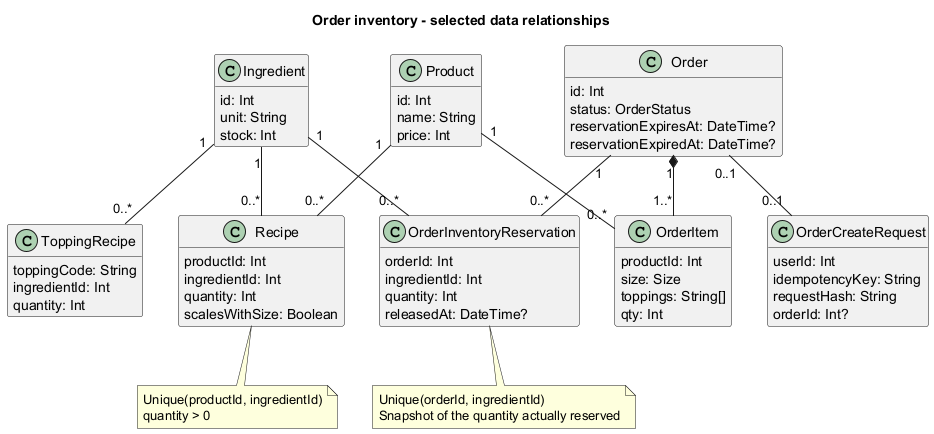

The diagram above was rendered by PlantUML. Its source (embedded in the PNG):
@startuml
title Order inventory - selected data relationships
hide methods
skinparam classAttributeIconSize 0
class Product {
 id: Int
 name: String
 price: Int
}
class Ingredient {
 id: Int
 unit: String
 stock: Int
}
class Recipe {
 productId: Int
 ingredientId: Int
 quantity: Int
 scalesWithSize: Boolean
}
class ToppingRecipe {
 toppingCode: String
 ingredientId: Int
 quantity: Int
}
class Order {
 id: Int
 status: OrderStatus
 reservationExpiresAt: DateTime?
 reservationExpiredAt: DateTime?
}
class OrderItem {
 productId: Int
 size: Size
 toppings: String[]
 qty: Int
}
class OrderInventoryReservation {
 orderId: Int
 ingredientId: Int
 quantity: Int
 releasedAt: DateTime?
}
class OrderCreateRequest {
 userId: Int
 idempotencyKey: String
 requestHash: String
 orderId: Int?
}
Product "1" -- "0..*" Recipe
Ingredient "1" -- "0..*" Recipe
Ingredient "1" -- "0..*" ToppingRecipe
Product "1" -- "0..*" OrderItem
Order "1" *-- "1..*" OrderItem
Order "1" -- "0..*" OrderInventoryReservation
Ingredient "1" -- "0..*" OrderInventoryReservation
Order "0..1" -- "0..1" OrderCreateRequest
note bottom of Recipe
Unique(productId, ingredientId)
quantity > 0
end note
note bottom of OrderInventoryReservation
Unique(orderId, ingredientId)
Snapshot of the quantity actually reserved
end note
@enduml